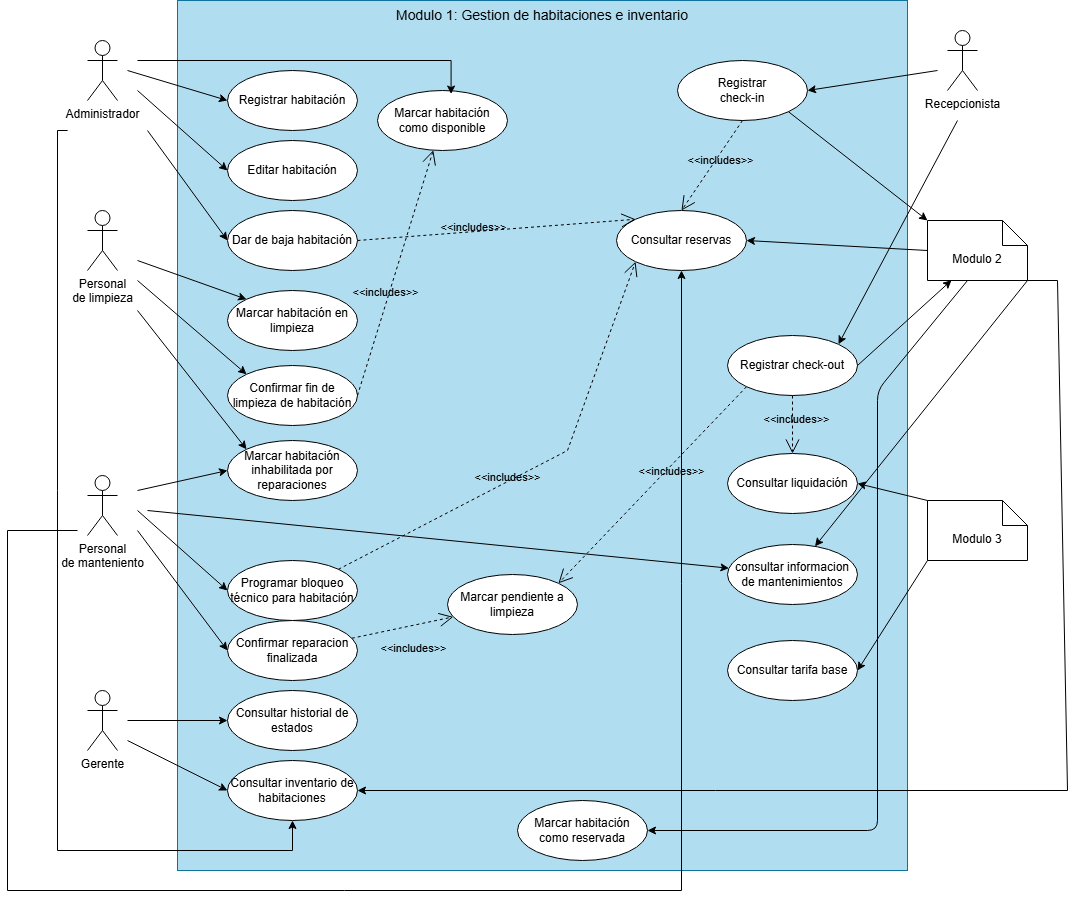

The diagram above was exported from draw.io. Its source (the exported page's mxGraphModel, read from the mxfile embedded in the PNG):
<mxGraphModel dx="2258" dy="938" grid="1" gridSize="10" guides="1" tooltips="1" connect="1" arrows="1" fold="1" page="1" pageScale="1" pageWidth="827" pageHeight="1169" background="light-dark(#ffffff, #121212)" math="0" shadow="0">
  <root>
    <mxCell id="0" />
    <mxCell id="1" parent="0" />
    <mxCell id="6qvytv6oTkwjXiFrrnVx-1" parent="1" style="rounded=0;whiteSpace=wrap;html=1;rotation=-90;fillColor=#b1ddf0;labelBackgroundColor=none;strokeColor=#10739e;" value="" vertex="1">
      <mxGeometry height="730" width="870" x="60" y="80" as="geometry" />
    </mxCell>
    <mxCell id="6qvytv6oTkwjXiFrrnVx-2" parent="1" style="shape=umlActor;verticalLabelPosition=bottom;verticalAlign=top;html=1;outlineConnect=0;labelBackgroundColor=none;" value="Administrador" vertex="1">
      <mxGeometry height="60" width="30" x="40" y="50" as="geometry" />
    </mxCell>
    <mxCell id="6qvytv6oTkwjXiFrrnVx-3" parent="1" style="shape=umlActor;verticalLabelPosition=bottom;verticalAlign=top;html=1;outlineConnect=0;labelBackgroundColor=none;" value="Personal&lt;div&gt;de limpieza&lt;/div&gt;" vertex="1">
      <mxGeometry height="60" width="30" x="40" y="220" as="geometry" />
    </mxCell>
    <mxCell id="6qvytv6oTkwjXiFrrnVx-4" parent="1" style="shape=umlActor;verticalLabelPosition=bottom;verticalAlign=top;html=1;outlineConnect=0;labelBackgroundColor=none;" value="Gerente" vertex="1">
      <mxGeometry height="60" width="30" x="40" y="700" as="geometry" />
    </mxCell>
    <mxCell id="6qvytv6oTkwjXiFrrnVx-5" parent="1" style="text;html=1;whiteSpace=wrap;strokeColor=none;fillColor=none;align=center;verticalAlign=middle;rounded=0;labelBackgroundColor=none;" value="&lt;font style=&quot;font-size: 14px;&quot;&gt;Modulo 1: Gestion de habitaciones e inventario&lt;/font&gt;" vertex="1">
      <mxGeometry height="30" width="310" x="340" y="10" as="geometry" />
    </mxCell>
    <mxCell id="6qvytv6oTkwjXiFrrnVx-6" parent="1" style="shape=note2;boundedLbl=1;whiteSpace=wrap;html=1;size=25;verticalAlign=top;align=center;labelBackgroundColor=none;" value="Modulo 2" vertex="1">
      <mxGeometry height="60" width="100" x="880" y="230" as="geometry" />
    </mxCell>
    <mxCell id="6qvytv6oTkwjXiFrrnVx-7" parent="1" style="shape=note2;boundedLbl=1;whiteSpace=wrap;html=1;size=25;verticalAlign=top;align=center;labelBackgroundColor=none;" value="Modulo 3" vertex="1">
      <mxGeometry height="60" width="100" x="880" y="510" as="geometry" />
    </mxCell>
    <mxCell id="6qvytv6oTkwjXiFrrnVx-8" parent="1" style="ellipse;whiteSpace=wrap;html=1;labelBackgroundColor=none;" value="Registrar habitación" vertex="1">
      <mxGeometry height="60" width="130" x="180" y="80" as="geometry" />
    </mxCell>
    <mxCell id="6qvytv6oTkwjXiFrrnVx-9" edge="1" parent="1" style="endArrow=classic;html=1;rounded=0;endFill=1;entryX=0;entryY=0.5;entryDx=0;entryDy=0;labelBackgroundColor=none;fontColor=default;" target="6qvytv6oTkwjXiFrrnVx-8" value="">
      <mxGeometry height="50" relative="1" width="50" as="geometry">
        <mxPoint x="80" y="80" as="sourcePoint" />
        <mxPoint x="100" y="120" as="targetPoint" />
      </mxGeometry>
    </mxCell>
    <mxCell id="6qvytv6oTkwjXiFrrnVx-10" parent="1" style="ellipse;whiteSpace=wrap;html=1;labelBackgroundColor=none;" value="Editar habitación" vertex="1">
      <mxGeometry height="60" width="130" x="180" y="150" as="geometry" />
    </mxCell>
    <mxCell id="6qvytv6oTkwjXiFrrnVx-11" parent="1" style="ellipse;whiteSpace=wrap;html=1;labelBackgroundColor=none;" value="Dar de baja habitación" vertex="1">
      <mxGeometry height="60" width="130" x="180" y="220" as="geometry" />
    </mxCell>
    <mxCell id="6qvytv6oTkwjXiFrrnVx-12" edge="1" parent="1" style="endArrow=classic;html=1;rounded=0;endFill=1;entryX=0;entryY=0.5;entryDx=0;entryDy=0;labelBackgroundColor=none;fontColor=default;" target="6qvytv6oTkwjXiFrrnVx-10" value="">
      <mxGeometry height="50" relative="1" width="50" as="geometry">
        <mxPoint x="90" y="100" as="sourcePoint" />
        <mxPoint x="210" y="180" as="targetPoint" />
      </mxGeometry>
    </mxCell>
    <mxCell id="6qvytv6oTkwjXiFrrnVx-13" edge="1" parent="1" style="endArrow=classic;html=1;rounded=0;endFill=1;entryX=0;entryY=0.5;entryDx=0;entryDy=0;labelBackgroundColor=none;fontColor=default;" target="6qvytv6oTkwjXiFrrnVx-11" value="">
      <mxGeometry height="50" relative="1" width="50" as="geometry">
        <mxPoint x="100" y="140" as="sourcePoint" />
        <mxPoint x="220" y="220" as="targetPoint" />
      </mxGeometry>
    </mxCell>
    <mxCell id="6qvytv6oTkwjXiFrrnVx-14" parent="1" style="ellipse;whiteSpace=wrap;html=1;labelBackgroundColor=none;" value="Marcar habitación en limpieza" vertex="1">
      <mxGeometry height="60" width="130" x="180" y="300" as="geometry" />
    </mxCell>
    <mxCell id="6qvytv6oTkwjXiFrrnVx-15" edge="1" parent="1" style="endArrow=classic;html=1;rounded=0;endFill=1;entryX=0;entryY=0;entryDx=0;entryDy=0;labelBackgroundColor=none;fontColor=default;" target="6qvytv6oTkwjXiFrrnVx-14" value="">
      <mxGeometry height="50" relative="1" width="50" as="geometry">
        <mxPoint x="90" y="270" as="sourcePoint" />
        <mxPoint x="210" y="380" as="targetPoint" />
      </mxGeometry>
    </mxCell>
    <mxCell id="6qvytv6oTkwjXiFrrnVx-16" parent="1" style="shape=umlActor;verticalLabelPosition=bottom;verticalAlign=top;html=1;outlineConnect=0;labelBackgroundColor=none;" value="Personal&lt;div&gt;de manteniento&lt;/div&gt;" vertex="1">
      <mxGeometry height="60" width="30" x="40" y="485" as="geometry" />
    </mxCell>
    <mxCell id="6qvytv6oTkwjXiFrrnVx-17" parent="1" style="ellipse;whiteSpace=wrap;html=1;labelBackgroundColor=none;" value="Confirmar fin de limpieza&amp;nbsp;&lt;span style=&quot;background-color: transparent; color: light-dark(rgb(0, 0, 0), rgb(255, 255, 255));&quot;&gt;de habitación&lt;/span&gt;" vertex="1">
      <mxGeometry height="60" width="130" x="180" y="375" as="geometry" />
    </mxCell>
    <mxCell id="6qvytv6oTkwjXiFrrnVx-18" edge="1" parent="1" style="endArrow=classic;html=1;rounded=0;endFill=1;entryX=0;entryY=0;entryDx=0;entryDy=0;labelBackgroundColor=none;fontColor=default;" target="6qvytv6oTkwjXiFrrnVx-17" value="">
      <mxGeometry height="50" relative="1" width="50" as="geometry">
        <mxPoint x="90" y="290" as="sourcePoint" />
        <mxPoint x="210" y="370" as="targetPoint" />
      </mxGeometry>
    </mxCell>
    <mxCell id="6qvytv6oTkwjXiFrrnVx-19" parent="1" style="ellipse;whiteSpace=wrap;html=1;labelBackgroundColor=none;" value="Marcar habitación inhabilitada por reparaciones" vertex="1">
      <mxGeometry height="60" width="130" x="180" y="450" as="geometry" />
    </mxCell>
    <mxCell id="6qvytv6oTkwjXiFrrnVx-20" edge="1" parent="1" style="endArrow=classic;html=1;rounded=0;endFill=1;entryX=0;entryY=0.5;entryDx=0;entryDy=0;labelBackgroundColor=none;fontColor=default;" target="6qvytv6oTkwjXiFrrnVx-19" value="">
      <mxGeometry height="50" relative="1" width="50" as="geometry">
        <mxPoint x="90" y="500" as="sourcePoint" />
        <mxPoint x="200" y="510" as="targetPoint" />
      </mxGeometry>
    </mxCell>
    <mxCell id="6qvytv6oTkwjXiFrrnVx-21" parent="1" style="ellipse;whiteSpace=wrap;html=1;labelBackgroundColor=none;" value="Confirmar reparacion finalizada" vertex="1">
      <mxGeometry height="60" width="130" x="180" y="630" as="geometry" />
    </mxCell>
    <mxCell id="6qvytv6oTkwjXiFrrnVx-22" edge="1" parent="1" style="endArrow=classic;html=1;rounded=0;endFill=1;entryX=0;entryY=0.5;entryDx=0;entryDy=0;labelBackgroundColor=none;fontColor=default;" target="6qvytv6oTkwjXiFrrnVx-21" value="">
      <mxGeometry height="50" relative="1" width="50" as="geometry">
        <mxPoint x="90" y="540" as="sourcePoint" />
        <mxPoint x="170" y="660" as="targetPoint" />
      </mxGeometry>
    </mxCell>
    <mxCell id="6qvytv6oTkwjXiFrrnVx-23" parent="1" style="ellipse;whiteSpace=wrap;html=1;labelBackgroundColor=none;" value="Consultar tarifa base" vertex="1">
      <mxGeometry height="60" width="130" x="680" y="650" as="geometry" />
    </mxCell>
    <mxCell id="6qvytv6oTkwjXiFrrnVx-24" edge="1" parent="1" source="6qvytv6oTkwjXiFrrnVx-7" style="endArrow=classic;html=1;rounded=0;endFill=1;entryX=1;entryY=0.5;entryDx=0;entryDy=0;exitX=0;exitY=1;exitDx=0;exitDy=0;exitPerimeter=0;labelBackgroundColor=none;fontColor=default;" target="6qvytv6oTkwjXiFrrnVx-23" value="">
      <mxGeometry height="50" relative="1" width="50" as="geometry">
        <mxPoint x="670" y="260" as="sourcePoint" />
        <mxPoint x="610" y="280" as="targetPoint" />
      </mxGeometry>
    </mxCell>
    <mxCell id="6qvytv6oTkwjXiFrrnVx-25" parent="1" style="ellipse;whiteSpace=wrap;html=1;labelBackgroundColor=none;" value="Consultar inventario de habitaciones" vertex="1">
      <mxGeometry height="60" width="130" x="180" y="770" as="geometry" />
    </mxCell>
    <mxCell id="6qvytv6oTkwjXiFrrnVx-26" edge="1" parent="1" style="endArrow=classic;html=1;rounded=0;endFill=1;entryX=0;entryY=0.5;entryDx=0;entryDy=0;labelBackgroundColor=none;fontColor=default;" target="6qvytv6oTkwjXiFrrnVx-25" value="">
      <mxGeometry height="50" relative="1" width="50" as="geometry">
        <mxPoint x="80" y="750" as="sourcePoint" />
        <mxPoint x="200" y="710" as="targetPoint" />
      </mxGeometry>
    </mxCell>
    <mxCell id="6qvytv6oTkwjXiFrrnVx-27" parent="1" style="ellipse;whiteSpace=wrap;html=1;labelBackgroundColor=none;" value="Registrar&lt;div&gt;check-in&lt;/div&gt;" vertex="1">
      <mxGeometry height="60" width="130" x="630" y="70" as="geometry" />
    </mxCell>
    <mxCell id="6qvytv6oTkwjXiFrrnVx-28" parent="1" style="ellipse;whiteSpace=wrap;html=1;labelBackgroundColor=none;" value="Registrar check-out" vertex="1">
      <mxGeometry height="60" width="130" x="680" y="345" as="geometry" />
    </mxCell>
    <mxCell id="6qvytv6oTkwjXiFrrnVx-29" edge="1" parent="1" style="endArrow=classic;html=1;rounded=0;endFill=1;entryX=1;entryY=0.5;entryDx=0;entryDy=0;labelBackgroundColor=none;fontColor=default;" target="6qvytv6oTkwjXiFrrnVx-27" value="">
      <mxGeometry height="50" relative="1" width="50" as="geometry">
        <mxPoint x="890" y="80" as="sourcePoint" />
        <mxPoint x="610" y="180" as="targetPoint" />
      </mxGeometry>
    </mxCell>
    <mxCell id="6qvytv6oTkwjXiFrrnVx-30" edge="1" parent="1" style="endArrow=classic;html=1;rounded=0;endFill=1;entryX=1;entryY=0;entryDx=0;entryDy=0;labelBackgroundColor=none;fontColor=default;" target="6qvytv6oTkwjXiFrrnVx-28" value="">
      <mxGeometry height="50" relative="1" width="50" as="geometry">
        <mxPoint x="910" y="130" as="sourcePoint" />
        <mxPoint x="640" y="190" as="targetPoint" />
      </mxGeometry>
    </mxCell>
    <mxCell id="6qvytv6oTkwjXiFrrnVx-31" parent="1" style="ellipse;whiteSpace=wrap;html=1;labelBackgroundColor=none;" value="Consultar historial de estados" vertex="1">
      <mxGeometry height="60" width="130" x="180" y="700" as="geometry" />
    </mxCell>
    <mxCell id="6qvytv6oTkwjXiFrrnVx-32" parent="1" style="ellipse;whiteSpace=wrap;html=1;labelBackgroundColor=none;" value="Programar bloqueo técnico para habitación" vertex="1">
      <mxGeometry height="60" width="130" x="180" y="570" as="geometry" />
    </mxCell>
    <mxCell id="6qvytv6oTkwjXiFrrnVx-33" edge="1" parent="1" style="endArrow=classic;html=1;rounded=0;endFill=1;entryX=0;entryY=0.5;entryDx=0;entryDy=0;labelBackgroundColor=none;fontColor=default;" target="6qvytv6oTkwjXiFrrnVx-32" value="">
      <mxGeometry height="50" relative="1" width="50" as="geometry">
        <mxPoint x="90" y="520" as="sourcePoint" />
        <mxPoint x="180" y="615" as="targetPoint" />
      </mxGeometry>
    </mxCell>
    <mxCell id="6qvytv6oTkwjXiFrrnVx-34" edge="1" parent="1" style="endArrow=classic;html=1;rounded=0;endFill=1;entryX=0;entryY=0.5;entryDx=0;entryDy=0;labelBackgroundColor=none;fontColor=default;" target="6qvytv6oTkwjXiFrrnVx-31" value="">
      <mxGeometry height="50" relative="1" width="50" as="geometry">
        <mxPoint x="80" y="730" as="sourcePoint" />
        <mxPoint x="180" y="730" as="targetPoint" />
      </mxGeometry>
    </mxCell>
    <mxCell id="6qvytv6oTkwjXiFrrnVx-35" parent="1" style="ellipse;whiteSpace=wrap;html=1;labelBackgroundColor=none;" value="Marcar habitación&lt;div&gt;como disponible&lt;/div&gt;" vertex="1">
      <mxGeometry height="60" width="130" x="330" y="100" as="geometry" />
    </mxCell>
    <mxCell id="6qvytv6oTkwjXiFrrnVx-36" edge="1" parent="1" source="6qvytv6oTkwjXiFrrnVx-17" style="endArrow=open;endSize=12;dashed=1;html=1;rounded=0;exitX=1;exitY=0.5;exitDx=0;exitDy=0;labelBackgroundColor=none;fontColor=default;" target="6qvytv6oTkwjXiFrrnVx-35" value="&amp;lt;&amp;lt;includes&amp;gt;&amp;gt;">
      <mxGeometry relative="1" width="160" x="-0.1679" y="4" as="geometry">
        <mxPoint as="offset" />
        <mxPoint x="335" y="450" as="sourcePoint" />
        <mxPoint x="495" y="450" as="targetPoint" />
      </mxGeometry>
    </mxCell>
    <mxCell id="6qvytv6oTkwjXiFrrnVx-37" edge="1" parent="1" style="endArrow=classic;html=1;rounded=0;endFill=1;edgeStyle=orthogonalEdgeStyle;entryX=0.5;entryY=1;entryDx=0;entryDy=0;labelBackgroundColor=none;fontColor=default;" target="6qvytv6oTkwjXiFrrnVx-25" value="">
      <mxGeometry height="50" relative="1" width="50" as="geometry">
        <Array as="points">
          <mxPoint x="10" y="140" />
          <mxPoint x="10" y="860" />
          <mxPoint x="245" y="860" />
        </Array>
        <mxPoint x="20.11" y="140" as="sourcePoint" />
        <mxPoint x="255" y="915.0000000000002" as="targetPoint" />
      </mxGeometry>
    </mxCell>
    <mxCell id="6qvytv6oTkwjXiFrrnVx-38" edge="1" parent="1" style="endArrow=classic;html=1;rounded=0;endFill=1;entryX=0;entryY=0;entryDx=0;entryDy=0;labelBackgroundColor=none;fontColor=default;" target="6qvytv6oTkwjXiFrrnVx-19" value="">
      <mxGeometry height="50" relative="1" width="50" as="geometry">
        <mxPoint x="90" y="320" as="sourcePoint" />
        <mxPoint x="170" y="400" as="targetPoint" />
      </mxGeometry>
    </mxCell>
    <mxCell id="6qvytv6oTkwjXiFrrnVx-39" edge="1" parent="1" style="endArrow=classic;html=1;rounded=0;endFill=1;entryX=0.566;entryY=0.059;entryDx=0;entryDy=0;entryPerimeter=0;edgeStyle=orthogonalEdgeStyle;labelBackgroundColor=none;fontColor=default;" target="6qvytv6oTkwjXiFrrnVx-35" value="">
      <mxGeometry height="50" relative="1" width="50" as="geometry">
        <mxPoint x="90" y="70" as="sourcePoint" />
        <mxPoint x="189" y="289" as="targetPoint" />
      </mxGeometry>
    </mxCell>
    <mxCell id="6qvytv6oTkwjXiFrrnVx-40" parent="1" style="ellipse;whiteSpace=wrap;html=1;labelBackgroundColor=none;" value="Marcar pendiente a limpieza" vertex="1">
      <mxGeometry height="60" width="130" x="400" y="584" as="geometry" />
    </mxCell>
    <mxCell id="6qvytv6oTkwjXiFrrnVx-41" edge="1" parent="1" source="6qvytv6oTkwjXiFrrnVx-21" style="endArrow=open;endSize=12;dashed=1;html=1;rounded=0;labelBackgroundColor=none;fontColor=default;" target="6qvytv6oTkwjXiFrrnVx-40" value="&amp;lt;&amp;lt;includes&amp;gt;&amp;gt;">
      <mxGeometry relative="1" width="160" x="0.1207" y="-23" as="geometry">
        <mxPoint as="offset" />
        <mxPoint x="370" y="507" as="sourcePoint" />
        <mxPoint x="450" y="420" as="targetPoint" />
      </mxGeometry>
    </mxCell>
    <mxCell id="6qvytv6oTkwjXiFrrnVx-42" edge="1" parent="1" source="6qvytv6oTkwjXiFrrnVx-28" style="endArrow=open;endSize=12;dashed=1;html=1;rounded=0;entryX=1;entryY=0;entryDx=0;entryDy=0;exitX=0;exitY=1;exitDx=0;exitDy=0;labelBackgroundColor=none;fontColor=default;" target="6qvytv6oTkwjXiFrrnVx-40" value="&amp;lt;&amp;lt;includes&amp;gt;&amp;gt;">
      <mxGeometry relative="1" width="160" x="-0.1679" y="4" as="geometry">
        <mxPoint as="offset" />
        <mxPoint x="340" y="659" as="sourcePoint" />
        <mxPoint x="482" y="580" as="targetPoint" />
      </mxGeometry>
    </mxCell>
    <mxCell id="6qvytv6oTkwjXiFrrnVx-43" edge="1" parent="1" source="6qvytv6oTkwjXiFrrnVx-40" style="edgeStyle=orthogonalEdgeStyle;curved=1;rounded=0;orthogonalLoop=1;jettySize=auto;html=1;innerLoopWaypoints=1;exitX=0.5;exitY=1;exitDx=0;exitDy=0;fontSize=12;startSize=8;endSize=8;labelBackgroundColor=none;fontColor=default;" target="6qvytv6oTkwjXiFrrnVx-40">
      <mxGeometry relative="1" as="geometry" />
    </mxCell>
    <mxCell id="6qvytv6oTkwjXiFrrnVx-44" parent="1" style="shape=umlActor;verticalLabelPosition=bottom;verticalAlign=top;html=1;outlineConnect=0;labelBackgroundColor=none;" value="Recepcionista" vertex="1">
      <mxGeometry height="60" width="30" x="900" y="40" as="geometry" />
    </mxCell>
    <mxCell id="6qvytv6oTkwjXiFrrnVx-45" parent="1" style="ellipse;whiteSpace=wrap;html=1;labelBackgroundColor=none;" value="Consultar reservas" vertex="1">
      <mxGeometry height="60" width="130" x="569" y="220" as="geometry" />
    </mxCell>
    <mxCell id="6qvytv6oTkwjXiFrrnVx-48" edge="1" parent="1" source="6qvytv6oTkwjXiFrrnVx-27" style="endArrow=open;endSize=12;dashed=1;html=1;rounded=0;exitX=0.5;exitY=1;exitDx=0;exitDy=0;entryX=0.5;entryY=0;entryDx=0;entryDy=0;labelBackgroundColor=none;fontColor=default;" target="6qvytv6oTkwjXiFrrnVx-45" value="&amp;lt;&amp;lt;includes&amp;gt;&amp;gt;">
      <mxGeometry relative="1" width="160" x="-0.1612" y="4" as="geometry">
        <mxPoint as="offset" />
        <mxPoint x="350" y="615" as="sourcePoint" />
        <mxPoint x="426" y="380" as="targetPoint" />
      </mxGeometry>
    </mxCell>
    <mxCell id="6qvytv6oTkwjXiFrrnVx-50" edge="1" parent="1" source="6qvytv6oTkwjXiFrrnVx-28" style="endArrow=open;endSize=12;dashed=1;html=1;rounded=0;entryX=0.5;entryY=0;entryDx=0;entryDy=0;exitX=0.5;exitY=1;exitDx=0;exitDy=0;labelBackgroundColor=none;fontColor=default;" target="6qvytv6oTkwjXiFrrnVx-49" value="&amp;lt;&amp;lt;includes&amp;gt;&amp;gt;">
      <mxGeometry relative="1" width="160" x="-0.1679" y="4" as="geometry">
        <mxPoint as="offset" />
        <mxPoint x="553" y="430" as="sourcePoint" />
        <mxPoint x="490" y="478" as="targetPoint" />
      </mxGeometry>
    </mxCell>
    <mxCell id="6qvytv6oTkwjXiFrrnVx-51" edge="1" parent="1" source="6qvytv6oTkwjXiFrrnVx-7" style="endArrow=classic;html=1;rounded=0;endFill=1;entryX=1;entryY=0.5;entryDx=0;entryDy=0;exitX=0;exitY=0;exitDx=0;exitDy=0;exitPerimeter=0;labelBackgroundColor=none;fontColor=default;" target="6qvytv6oTkwjXiFrrnVx-49" value="">
      <mxGeometry height="50" relative="1" width="50" as="geometry">
        <mxPoint x="735" y="670" as="sourcePoint" />
        <mxPoint x="660" y="700" as="targetPoint" />
      </mxGeometry>
    </mxCell>
    <mxCell id="6qvytv6oTkwjXiFrrnVx-53" edge="1" parent="1" source="6qvytv6oTkwjXiFrrnVx-6" style="endArrow=classic;html=1;rounded=0;endFill=1;entryX=1;entryY=0.5;entryDx=0;entryDy=0;exitX=0;exitY=0.5;exitDx=0;exitDy=0;exitPerimeter=0;labelBackgroundColor=none;fontColor=default;" target="6qvytv6oTkwjXiFrrnVx-45" value="">
      <mxGeometry height="50" relative="1" width="50" as="geometry">
        <mxPoint x="594" y="390" as="sourcePoint" />
        <mxPoint x="470" y="291" as="targetPoint" />
      </mxGeometry>
    </mxCell>
    <mxCell id="6qvytv6oTkwjXiFrrnVx-56" edge="1" parent="1" source="6qvytv6oTkwjXiFrrnVx-27" style="endArrow=classic;html=1;rounded=0;endFill=1;entryX=0;entryY=0;entryDx=0;entryDy=0;exitX=1;exitY=1;exitDx=0;exitDy=0;entryPerimeter=0;labelBackgroundColor=none;fontColor=default;" target="6qvytv6oTkwjXiFrrnVx-6" value="">
      <mxGeometry height="50" relative="1" width="50" as="geometry">
        <mxPoint x="760" y="213" as="sourcePoint" />
        <mxPoint x="650" y="223" as="targetPoint" />
      </mxGeometry>
    </mxCell>
    <mxCell id="6qvytv6oTkwjXiFrrnVx-57" edge="1" parent="1" source="6qvytv6oTkwjXiFrrnVx-28" style="endArrow=classic;html=1;rounded=0;endFill=1;exitX=1;exitY=0.5;exitDx=0;exitDy=0;entryX=0.24;entryY=0.996;entryDx=0;entryDy=0;entryPerimeter=0;labelBackgroundColor=none;fontColor=default;" target="6qvytv6oTkwjXiFrrnVx-6" value="">
      <mxGeometry height="50" relative="1" width="50" as="geometry">
        <mxPoint x="740" y="330" as="sourcePoint" />
        <mxPoint x="797" y="433.72" as="targetPoint" />
      </mxGeometry>
    </mxCell>
    <mxCell id="6qvytv6oTkwjXiFrrnVx-58" parent="1" style="ellipse;whiteSpace=wrap;html=1;labelBackgroundColor=none;" value="Marcar habitación como reservada" vertex="1">
      <mxGeometry height="60" width="130" x="470" y="810" as="geometry" />
    </mxCell>
    <mxCell id="6qvytv6oTkwjXiFrrnVx-59" edge="1" parent="1" source="6qvytv6oTkwjXiFrrnVx-6" style="endArrow=classic;html=1;rounded=1;endFill=1;entryX=1;entryY=0.5;entryDx=0;entryDy=0;curved=0;exitX=0.4;exitY=1;exitDx=0;exitDy=0;exitPerimeter=0;labelBackgroundColor=none;fontColor=default;" target="6qvytv6oTkwjXiFrrnVx-58" value="">
      <mxGeometry height="50" relative="1" width="50" as="geometry">
        <Array as="points">
          <mxPoint x="830" y="400" />
          <mxPoint x="830" y="840" />
        </Array>
        <mxPoint x="900" y="262.76" as="sourcePoint" />
        <mxPoint x="620" y="290" as="targetPoint" />
      </mxGeometry>
    </mxCell>
    <mxCell id="6qvytv6oTkwjXiFrrnVx-60" edge="1" parent="1" source="6qvytv6oTkwjXiFrrnVx-11" style="endArrow=open;endSize=12;dashed=1;html=1;rounded=0;exitX=1;exitY=0.5;exitDx=0;exitDy=0;entryX=0;entryY=0;entryDx=0;entryDy=0;labelBackgroundColor=none;fontColor=default;" target="6qvytv6oTkwjXiFrrnVx-45" value="&amp;lt;&amp;lt;includes&amp;gt;&amp;gt;">
      <mxGeometry relative="1" width="160" x="-0.1612" y="4" as="geometry">
        <mxPoint as="offset" />
        <mxPoint x="660" y="290" as="sourcePoint" />
        <mxPoint x="520" y="330" as="targetPoint" />
      </mxGeometry>
    </mxCell>
    <mxCell id="6qvytv6oTkwjXiFrrnVx-61" edge="1" parent="1" source="6qvytv6oTkwjXiFrrnVx-32" style="endArrow=open;endSize=12;dashed=1;html=1;rounded=0;exitX=1;exitY=0;exitDx=0;exitDy=0;entryX=0;entryY=1;entryDx=0;entryDy=0;labelBackgroundColor=none;fontColor=default;" target="6qvytv6oTkwjXiFrrnVx-45" value="&amp;lt;&amp;lt;includes&amp;gt;&amp;gt;">
      <mxGeometry relative="1" width="160" x="-0.1612" y="4" as="geometry">
        <mxPoint as="offset" />
        <Array as="points">
          <mxPoint x="520" y="460" />
        </Array>
        <mxPoint x="310" y="545" as="sourcePoint" />
        <mxPoint x="604" y="514" as="targetPoint" />
      </mxGeometry>
    </mxCell>
    <mxCell id="6qvytv6oTkwjXiFrrnVx-63" edge="1" parent="1" source="6qvytv6oTkwjXiFrrnVx-6" style="endArrow=classic;html=1;rounded=0;endFill=1;entryX=1;entryY=0.5;entryDx=0;entryDy=0;exitX=1;exitY=1;exitDx=0;exitDy=0;exitPerimeter=0;labelBackgroundColor=none;fontColor=default;" target="6qvytv6oTkwjXiFrrnVx-25" value="">
      <mxGeometry height="50" relative="1" width="50" as="geometry">
        <Array as="points">
          <mxPoint x="1010" y="290" />
          <mxPoint x="1020" y="800" />
        </Array>
        <mxPoint x="899.9999999999998" y="280" as="sourcePoint" />
        <mxPoint x="270" y="787.5" as="targetPoint" />
      </mxGeometry>
    </mxCell>
    <mxCell id="6qvytv6oTkwjXiFrrnVx-64" parent="1" style="ellipse;whiteSpace=wrap;html=1;labelBackgroundColor=none;" value="consultar informacion de mantenimientos" vertex="1">
      <mxGeometry height="60" width="130" x="680" y="554" as="geometry" />
    </mxCell>
    <mxCell id="6qvytv6oTkwjXiFrrnVx-65" edge="1" parent="1" source="6qvytv6oTkwjXiFrrnVx-6" style="endArrow=classic;html=1;rounded=0;endFill=1;exitX=1;exitY=1;exitDx=0;exitDy=0;exitPerimeter=0;labelBackgroundColor=none;fontColor=default;" target="6qvytv6oTkwjXiFrrnVx-64" value="">
      <mxGeometry height="50" relative="1" width="50" as="geometry">
        <mxPoint x="794" y="439" as="sourcePoint" />
        <mxPoint x="650" y="430" as="targetPoint" />
      </mxGeometry>
    </mxCell>
    <mxCell id="aYeGtkV4E9a1lYzj8Les-9" edge="1" parent="1" style="endArrow=classic;html=1;rounded=0;endFill=1;edgeStyle=orthogonalEdgeStyle;labelBackgroundColor=none;fontColor=default;" target="6qvytv6oTkwjXiFrrnVx-45" value="">
      <mxGeometry height="50" relative="1" width="50" as="geometry">
        <Array as="points">
          <mxPoint x="-40" y="540" />
          <mxPoint x="-40" y="900" />
          <mxPoint x="634" y="900" />
        </Array>
        <mxPoint x="30" y="540" as="sourcePoint" />
        <mxPoint x="224.94" y="950" as="targetPoint" />
      </mxGeometry>
    </mxCell>
    <mxCell id="6qvytv6oTkwjXiFrrnVx-49" parent="1" style="ellipse;whiteSpace=wrap;html=1;labelBackgroundColor=none;" value="Consultar liquidación" vertex="1">
      <mxGeometry height="60" width="130" x="680" y="463" as="geometry" />
    </mxCell>
    <mxCell id="aYeGtkV4E9a1lYzj8Les-14" edge="1" parent="1" style="endArrow=classic;html=1;rounded=0;endFill=1;labelBackgroundColor=none;fontColor=default;" target="6qvytv6oTkwjXiFrrnVx-64" value="">
      <mxGeometry height="50" relative="1" width="50" as="geometry">
        <mxPoint x="100" y="520" as="sourcePoint" />
        <mxPoint x="190" y="490" as="targetPoint" />
      </mxGeometry>
    </mxCell>
  </root>
</mxGraphModel>